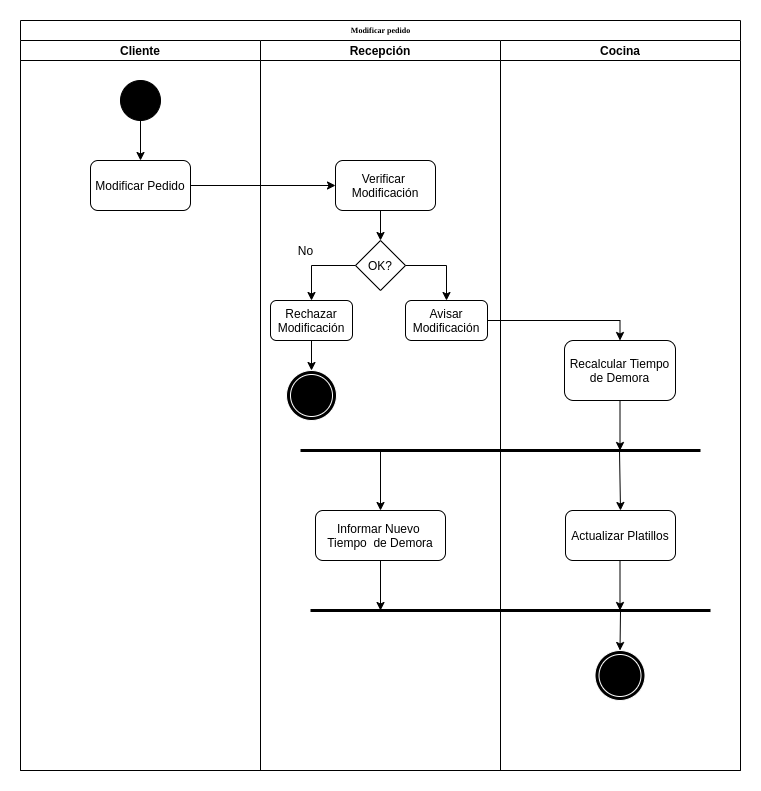

The diagram above was exported from draw.io. Its source (the exported page's mxGraphModel, read from the mxfile embedded in the PNG):
<mxGraphModel dx="1499" dy="846" grid="1" gridSize="10" guides="1" tooltips="1" connect="1" arrows="1" fold="1" page="0" pageScale="1" pageWidth="1100" pageHeight="850" background="none" math="0" shadow="0">
  <root>
    <mxCell id="0" />
    <mxCell id="1" parent="0" />
    <mxCell id="77e6c97f196da883-1" value="Modificar pedido" style="swimlane;html=1;childLayout=stackLayout;startSize=20;rounded=0;shadow=0;labelBackgroundColor=none;strokeWidth=1;fontFamily=Verdana;fontSize=8;align=center;" parent="1" vertex="1">
      <mxGeometry x="80" y="10" width="720" height="750" as="geometry" />
    </mxCell>
    <mxCell id="U_wV_natsY5rYbrfP2wt-6" value="Cliente" style="swimlane;startSize=20;" parent="77e6c97f196da883-1" vertex="1">
      <mxGeometry y="20" width="240" height="730" as="geometry" />
    </mxCell>
    <mxCell id="U_wV_natsY5rYbrfP2wt-15" style="edgeStyle=orthogonalEdgeStyle;rounded=0;orthogonalLoop=1;jettySize=auto;html=1;exitX=0.5;exitY=1;exitDx=0;exitDy=0;exitPerimeter=0;entryX=0.5;entryY=0;entryDx=0;entryDy=0;" parent="U_wV_natsY5rYbrfP2wt-6" source="U_wV_natsY5rYbrfP2wt-13" target="U_wV_natsY5rYbrfP2wt-14" edge="1">
      <mxGeometry relative="1" as="geometry" />
    </mxCell>
    <mxCell id="U_wV_natsY5rYbrfP2wt-13" value="" style="verticalLabelPosition=bottom;verticalAlign=top;html=1;shape=mxgraph.flowchart.on-page_reference;fillColor=#000000;" parent="U_wV_natsY5rYbrfP2wt-6" vertex="1">
      <mxGeometry x="100" y="40" width="40" height="40" as="geometry" />
    </mxCell>
    <mxCell id="U_wV_natsY5rYbrfP2wt-14" value="Modificar Pedido" style="rounded=1;whiteSpace=wrap;html=1;fillColor=#FFFFFF;" parent="U_wV_natsY5rYbrfP2wt-6" vertex="1">
      <mxGeometry x="70" y="120" width="100" height="50" as="geometry" />
    </mxCell>
    <mxCell id="U_wV_natsY5rYbrfP2wt-9" value="Recepción" style="swimlane;startSize=20;" parent="77e6c97f196da883-1" vertex="1">
      <mxGeometry x="240" y="20" width="240" height="730" as="geometry" />
    </mxCell>
    <mxCell id="U_wV_natsY5rYbrfP2wt-23" style="edgeStyle=orthogonalEdgeStyle;rounded=0;orthogonalLoop=1;jettySize=auto;html=1;exitX=0.5;exitY=1;exitDx=0;exitDy=0;entryX=0.5;entryY=0;entryDx=0;entryDy=0;" parent="U_wV_natsY5rYbrfP2wt-9" source="U_wV_natsY5rYbrfP2wt-20" target="U_wV_natsY5rYbrfP2wt-22" edge="1">
      <mxGeometry relative="1" as="geometry" />
    </mxCell>
    <mxCell id="U_wV_natsY5rYbrfP2wt-27" value="Rechazar Modificación" style="rounded=1;whiteSpace=wrap;html=1;fillColor=#FFFFFF;" parent="U_wV_natsY5rYbrfP2wt-9" vertex="1">
      <mxGeometry x="10" y="260" width="82" height="40" as="geometry" />
    </mxCell>
    <mxCell id="U_wV_natsY5rYbrfP2wt-26" value="No" style="text;html=1;align=center;verticalAlign=middle;resizable=0;points=[];autosize=1;" parent="U_wV_natsY5rYbrfP2wt-9" vertex="1">
      <mxGeometry x="30" y="200" width="30" height="20" as="geometry" />
    </mxCell>
    <mxCell id="U_wV_natsY5rYbrfP2wt-38" value="" style="endArrow=none;html=1;strokeColor=#000000;strokeWidth=3;" parent="U_wV_natsY5rYbrfP2wt-9" edge="1">
      <mxGeometry width="50" height="50" relative="1" as="geometry">
        <mxPoint x="40" y="410" as="sourcePoint" />
        <mxPoint x="440" y="410" as="targetPoint" />
        <Array as="points" />
      </mxGeometry>
    </mxCell>
    <mxCell id="U_wV_natsY5rYbrfP2wt-69" value="" style="ellipse;shape=doubleEllipse;whiteSpace=wrap;html=1;aspect=fixed;fillColor=#000000;strokeColor=#FFFFFF;" parent="U_wV_natsY5rYbrfP2wt-9" vertex="1">
      <mxGeometry x="26" y="330" width="50" height="50" as="geometry" />
    </mxCell>
    <mxCell id="U_wV_natsY5rYbrfP2wt-22" value="OK?" style="rhombus;whiteSpace=wrap;html=1;fillColor=#FFFFFF;" parent="U_wV_natsY5rYbrfP2wt-9" vertex="1">
      <mxGeometry x="95" y="200" width="50" height="50" as="geometry" />
    </mxCell>
    <mxCell id="U_wV_natsY5rYbrfP2wt-20" value="Verificar&amp;nbsp; Modificación" style="rounded=1;whiteSpace=wrap;html=1;fillColor=#FFFFFF;" parent="U_wV_natsY5rYbrfP2wt-9" vertex="1">
      <mxGeometry x="75" y="120" width="100" height="50" as="geometry" />
    </mxCell>
    <mxCell id="U_wV_natsY5rYbrfP2wt-42" value="Informar Nuevo &lt;br&gt;Tiempo&amp;nbsp; de Demora" style="rounded=1;whiteSpace=wrap;html=1;fillColor=#FFFFFF;" parent="U_wV_natsY5rYbrfP2wt-9" vertex="1">
      <mxGeometry x="55" y="470" width="130" height="50" as="geometry" />
    </mxCell>
    <mxCell id="U_wV_natsY5rYbrfP2wt-28" value="Avisar Modificación" style="rounded=1;whiteSpace=wrap;html=1;fillColor=#FFFFFF;" parent="U_wV_natsY5rYbrfP2wt-9" vertex="1">
      <mxGeometry x="145" y="260" width="82" height="40" as="geometry" />
    </mxCell>
    <mxCell id="U_wV_natsY5rYbrfP2wt-24" style="edgeStyle=orthogonalEdgeStyle;rounded=0;orthogonalLoop=1;jettySize=auto;html=1;exitX=1;exitY=0.5;exitDx=0;exitDy=0;entryX=0.5;entryY=0;entryDx=0;entryDy=0;" parent="U_wV_natsY5rYbrfP2wt-9" source="U_wV_natsY5rYbrfP2wt-22" target="U_wV_natsY5rYbrfP2wt-28" edge="1">
      <mxGeometry relative="1" as="geometry">
        <mxPoint x="120" y="260" as="targetPoint" />
      </mxGeometry>
    </mxCell>
    <mxCell id="U_wV_natsY5rYbrfP2wt-25" style="edgeStyle=orthogonalEdgeStyle;rounded=0;orthogonalLoop=1;jettySize=auto;html=1;exitX=0;exitY=0.5;exitDx=0;exitDy=0;entryX=0.5;entryY=0;entryDx=0;entryDy=0;" parent="U_wV_natsY5rYbrfP2wt-9" source="U_wV_natsY5rYbrfP2wt-22" target="U_wV_natsY5rYbrfP2wt-27" edge="1">
      <mxGeometry relative="1" as="geometry">
        <mxPoint y="260" as="targetPoint" />
      </mxGeometry>
    </mxCell>
    <mxCell id="U_wV_natsY5rYbrfP2wt-70" value="" style="endArrow=classic;html=1;strokeColor=#000000;strokeWidth=1;exitX=0.5;exitY=1;exitDx=0;exitDy=0;entryX=0.5;entryY=0;entryDx=0;entryDy=0;" parent="U_wV_natsY5rYbrfP2wt-9" source="U_wV_natsY5rYbrfP2wt-27" target="U_wV_natsY5rYbrfP2wt-69" edge="1">
      <mxGeometry width="50" height="50" relative="1" as="geometry">
        <mxPoint x="220" y="490" as="sourcePoint" />
        <mxPoint x="270" y="440" as="targetPoint" />
      </mxGeometry>
    </mxCell>
    <mxCell id="U_wV_natsY5rYbrfP2wt-39" value="" style="endArrow=none;html=1;strokeColor=#000000;strokeWidth=3;" parent="U_wV_natsY5rYbrfP2wt-9" edge="1">
      <mxGeometry width="50" height="50" relative="1" as="geometry">
        <mxPoint x="50" y="570" as="sourcePoint" />
        <mxPoint x="450" y="570" as="targetPoint" />
        <Array as="points">
          <mxPoint x="340" y="570" />
        </Array>
      </mxGeometry>
    </mxCell>
    <mxCell id="U_wV_natsY5rYbrfP2wt-29" style="edgeStyle=orthogonalEdgeStyle;rounded=0;orthogonalLoop=1;jettySize=auto;html=1;exitX=1;exitY=0.5;exitDx=0;exitDy=0;entryX=0;entryY=0.5;entryDx=0;entryDy=0;" parent="77e6c97f196da883-1" source="U_wV_natsY5rYbrfP2wt-14" target="U_wV_natsY5rYbrfP2wt-20" edge="1">
      <mxGeometry relative="1" as="geometry" />
    </mxCell>
    <mxCell id="U_wV_natsY5rYbrfP2wt-33" style="edgeStyle=orthogonalEdgeStyle;rounded=0;orthogonalLoop=1;jettySize=auto;html=1;exitX=1;exitY=0.5;exitDx=0;exitDy=0;entryX=0.5;entryY=0;entryDx=0;entryDy=0;" parent="77e6c97f196da883-1" source="U_wV_natsY5rYbrfP2wt-28" target="U_wV_natsY5rYbrfP2wt-32" edge="1">
      <mxGeometry relative="1" as="geometry" />
    </mxCell>
    <mxCell id="U_wV_natsY5rYbrfP2wt-10" value="Cocina" style="swimlane;startSize=20;" parent="77e6c97f196da883-1" vertex="1">
      <mxGeometry x="480" y="20" width="240" height="730" as="geometry" />
    </mxCell>
    <mxCell id="lZ_OUKK1RsgZwdN4T8AV-7" value="" style="endArrow=classic;html=1;strokeColor=#000000;strokeWidth=1;exitX=0.5;exitY=1;exitDx=0;exitDy=0;" edge="1" parent="U_wV_natsY5rYbrfP2wt-10">
      <mxGeometry width="50" height="50" relative="1" as="geometry">
        <mxPoint x="119.5" y="520" as="sourcePoint" />
        <mxPoint x="119.5" y="570" as="targetPoint" />
      </mxGeometry>
    </mxCell>
    <mxCell id="U_wV_natsY5rYbrfP2wt-32" value="Recalcular Tiempo de Demora" style="rounded=1;whiteSpace=wrap;html=1;fillColor=#FFFFFF;" parent="U_wV_natsY5rYbrfP2wt-10" vertex="1">
      <mxGeometry x="64" y="300" width="111" height="60" as="geometry" />
    </mxCell>
    <mxCell id="lZ_OUKK1RsgZwdN4T8AV-5" value="" style="endArrow=classic;html=1;strokeColor=#000000;strokeWidth=1;entryX=0.5;entryY=0;entryDx=0;entryDy=0;" edge="1" parent="U_wV_natsY5rYbrfP2wt-10">
      <mxGeometry width="50" height="50" relative="1" as="geometry">
        <mxPoint x="119.5" y="360" as="sourcePoint" />
        <mxPoint x="119.5" y="410" as="targetPoint" />
      </mxGeometry>
    </mxCell>
    <mxCell id="U_wV_natsY5rYbrfP2wt-43" value="Actualizar Platillos" style="rounded=1;whiteSpace=wrap;html=1;fillColor=#FFFFFF;" parent="U_wV_natsY5rYbrfP2wt-10" vertex="1">
      <mxGeometry x="65" y="470" width="110" height="50" as="geometry" />
    </mxCell>
    <mxCell id="U_wV_natsY5rYbrfP2wt-67" value="" style="endArrow=classic;html=1;strokeColor=#000000;strokeWidth=1;" parent="U_wV_natsY5rYbrfP2wt-10" target="U_wV_natsY5rYbrfP2wt-68" edge="1">
      <mxGeometry width="50" height="50" relative="1" as="geometry">
        <mxPoint x="120" y="570" as="sourcePoint" />
        <mxPoint x="194" y="725" as="targetPoint" />
      </mxGeometry>
    </mxCell>
    <mxCell id="U_wV_natsY5rYbrfP2wt-68" value="" style="ellipse;shape=doubleEllipse;whiteSpace=wrap;html=1;aspect=fixed;fillColor=#000000;strokeColor=#FFFFFF;" parent="U_wV_natsY5rYbrfP2wt-10" vertex="1">
      <mxGeometry x="94.5" y="610" width="50" height="50" as="geometry" />
    </mxCell>
    <mxCell id="U_wV_natsY5rYbrfP2wt-45" value="" style="endArrow=classic;html=1;strokeColor=#000000;strokeWidth=1;entryX=0.5;entryY=0;entryDx=0;entryDy=0;" parent="1" target="U_wV_natsY5rYbrfP2wt-42" edge="1">
      <mxGeometry width="50" height="50" relative="1" as="geometry">
        <mxPoint x="440" y="440" as="sourcePoint" />
        <mxPoint x="640" y="420" as="targetPoint" />
      </mxGeometry>
    </mxCell>
    <mxCell id="U_wV_natsY5rYbrfP2wt-46" value="" style="endArrow=classic;html=1;strokeColor=#000000;strokeWidth=1;entryX=0.5;entryY=0;entryDx=0;entryDy=0;" parent="1" target="U_wV_natsY5rYbrfP2wt-43" edge="1">
      <mxGeometry width="50" height="50" relative="1" as="geometry">
        <mxPoint x="679" y="440" as="sourcePoint" />
        <mxPoint x="640" y="420" as="targetPoint" />
      </mxGeometry>
    </mxCell>
    <mxCell id="U_wV_natsY5rYbrfP2wt-48" value="" style="endArrow=classic;html=1;strokeColor=#000000;strokeWidth=1;exitX=0.5;exitY=1;exitDx=0;exitDy=0;" parent="1" source="U_wV_natsY5rYbrfP2wt-42" edge="1">
      <mxGeometry width="50" height="50" relative="1" as="geometry">
        <mxPoint x="460" y="560" as="sourcePoint" />
        <mxPoint x="440" y="600" as="targetPoint" />
      </mxGeometry>
    </mxCell>
  </root>
</mxGraphModel>